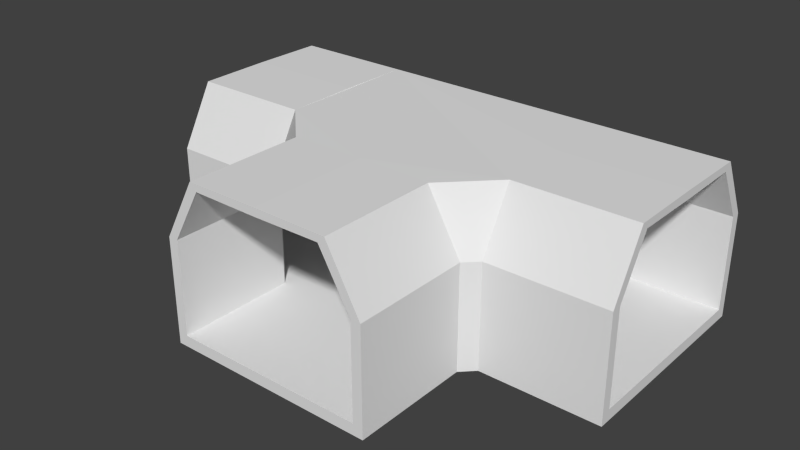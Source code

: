 # Source: Model_Tunnel_TJunction.blend  (saved by Blender 2.73.0; exported with 4.5.12 LTS)
import bpy
from mathutils import Matrix  # noqa: F401  (used for matrix-valued properties, if any)

bpy.ops.wm.read_factory_settings(use_empty=True)
scene = bpy.context.scene
scene.name = 'Scene'

# ---- collections
col_collection_1 = bpy.data.collections.new('Collection 1'); scene.collection.children.link(col_collection_1)

# ---- materials (node trees are filled in below, after node groups)
mat_material = bpy.data.materials.new('Material')
mat_material.alpha_threshold = 0.0
mat_material.use_transparent_shadow = False
mat_material.roughness = 0.5
mat_material.line_color = (0.0, 0.0, 0.0, 1.0)

# ---- material node trees

# ---- world
world_world = bpy.data.worlds.new('World'); scene.world = world_world
world_world.color = (0.05088, 0.05088, 0.05088)
world_world.use_sun_shadow = False
world_world.sun_shadow_jitter_overblur = 0.0
world_world.cycles.sampling_method = 'MANUAL'
world_world.cycles.sample_map_resolution = 256

# ---- meshes
me_cube = bpy.data.meshes.new('Cube')
me_cube.from_pydata([(-8.0, 2.447, 5.535), (-8.0, 3.241, 3.517), (-8.0, 3.57, 3.517), (-8.0, 3.241, 0.3691), (-8.0, -1.344, 0.3691), (-8.0, 3.241, -0.005966), (-8.0, 3.57, 0.3691), (-8.0, 3.57, -0.005966), (-8.0, 0.0, -0.005966), (-8.0, 0.0, 0.3691), (-8.0, 0.0, 5.554), (-8.0, 0.0, 5.283), (-8.0, -1.344, -0.005966), (-8.0, -1.622, 0.3691), (-8.0, -1.622, -0.005966), (-8.0, -2.214, 5.302), (-8.0, -2.447, 5.535), (-8.0, -3.241, 3.517), (-8.0, -3.57, 3.517), (-8.0, -3.241, 0.3691), (-8.0, -3.241, -0.005966), (-8.0, -3.57, 0.3691), (-8.0, -3.57, -0.005966), (-8.0, 1.344, 0.3691), (-8.0, 1.344, -0.005966), (-8.0, 1.622, 0.3691), (-8.0, 1.622, -0.005966), (-8.0, 2.214, 5.302), (8.0, -2.447, 5.535), (8.0, -3.241, 3.517), (8.0, -3.57, 3.517), (8.0, -3.241, 0.3691), (8.0, 1.344, 0.3691), (8.0, -3.241, -0.005966), (8.0, -3.57, 0.3691), (8.0, -3.57, -0.005966), (8.0, -9.537e-07, -0.005966), (8.0, -9.537e-07, 0.3691), (8.0, -1.431e-06, 5.554), (8.0, -1.431e-06, 5.283), (8.0, 1.344, -0.005966), (8.0, 1.622, 0.3691), (8.0, 1.622, -0.005966), (8.0, 2.214, 5.302), (8.0, 2.447, 5.535), (8.0, 3.241, 3.517), (8.0, 3.57, 3.517), (8.0, 3.241, 0.3691), (8.0, 3.241, -0.005966), (8.0, 3.57, 0.3691), (8.0, 3.57, -0.005966), (8.0, -1.344, 0.3691), (8.0, -1.344, -0.005966), (8.0, -1.622, 0.3691), (8.0, -1.622, -0.005966), (8.0, -2.214, 5.302), (4.0, -3.57, -0.005966), (4.0, 1.344, -0.005966), (4.0, 2.447, 5.535), (4.0, -1.622, -0.005966), (4.0, 3.241, -0.005966), (4.0, -3.57, 3.517), (4.0, -4.768e-07, 5.554), (4.0, -3.241, -0.005966), (4.0, 1.622, -0.005966), (4.0, 3.57, 3.517), (4.0, -4.768e-07, -0.005966), (4.0, 3.57, 0.3691), (4.0, -1.344, -0.005966), (4.0, 3.57, -0.005966), (4.0, -3.57, 0.3691), (4.0, -2.447, 5.535), (4.0, -2.214, 5.302), (4.0, -4.768e-07, 0.3691), (4.0, 3.241, 0.3691), (4.0, -4.768e-07, 5.283), (4.0, -1.344, 0.3691), (4.0, -3.241, 3.517), (4.0, 1.344, 0.3691), (4.0, 1.622, 0.3691), (4.0, -3.241, 0.3691), (4.0, 3.241, 3.517), (4.0, 2.214, 5.302), (4.0, -1.622, 0.3691), (-1.622, -4.0, 0.3691), (2.214, -4.0, 5.302), (3.241, -4.0, 3.517), (-3.241, -4.0, 0.3691), (1.622, -4.0, 0.3691), (1.344, -4.0, 0.3691), (-3.241, -4.0, 3.517), (-1.344, -4.0, 0.3691), (-2.384e-07, -4.0, 5.283), (3.241, -4.0, 0.3691), (-2.384e-07, -4.0, 0.3691), (-2.214, -4.0, 5.302), (-2.447, -4.0, 5.535), (-3.57, -4.0, 0.3691), (3.57, -4.0, -0.005966), (-1.344, -4.0, -0.005966), (3.57, -4.0, 0.3691), (-2.384e-07, -4.0, -0.005966), (3.57, -4.0, 3.517), (1.622, -4.0, -0.005966), (-3.241, -4.0, -0.005966), (-2.384e-07, -4.0, 5.554), (-3.57, -4.0, 3.517), (3.241, -4.0, -0.005966), (-1.622, -4.0, -0.005966), (2.447, -4.0, 5.535), (1.344, -4.0, -0.005966), (-3.57, -4.0, -0.005966), (-2.214, -8.0, 5.302), (-1.622, -8.0, -0.005966), (-1.622, -8.0, 0.3691), (-1.344, -8.0, -0.005966), (-1.344, -8.0, 0.3691), (3.57, -8.0, -0.005966), (3.57, -8.0, 0.3691), (3.241, -8.0, -0.005966), (3.241, -8.0, 0.3691), (3.57, -8.0, 3.517), (3.241, -8.0, 3.517), (2.447, -8.0, 5.535), (2.214, -8.0, 5.302), (1.622, -8.0, -0.005966), (1.622, -8.0, 0.3691), (1.344, -8.0, -0.005966), (-4.0, 3.57, -0.005966), (-4.0, -1.344, -0.005966), (-4.0, -2.447, 5.535), (-4.0, 1.622, -0.005966), (-4.0, -3.241, -0.005966), (-4.0, 3.57, 3.517), (-4.0, 0.0, 5.554), (-4.0, 3.241, -0.005966), (-4.0, -1.622, -0.005966), (-4.0, -3.57, 3.517), (-4.0, 0.0, -0.005966), (-4.0, -3.57, 0.3691), (-4.0, 1.344, -0.005966), (-4.0, -3.57, -0.005966), (-4.0, 3.57, 0.3691), (-4.0, 2.447, 5.535), (-9.537e-07, -8.0, 5.283), (-9.537e-07, -8.0, 5.554), (-4.768e-07, -8.0, 0.3691), (-4.768e-07, -8.0, -0.005966), (-3.57, -8.0, -0.005966), (-3.57, -8.0, 0.3691), (-3.241, -8.0, -0.005966), (1.344, -8.0, 0.3691), (-3.241, -8.0, 0.3691), (-3.57, -8.0, 3.517), (-3.241, -8.0, 3.517), (-2.447, -8.0, 5.535), (-4.0, 2.214, 5.302), (-4.0, 0.0, 0.3691), (-4.0, -3.241, 0.3691), (-4.0, 0.0, 5.283), (-4.0, 1.344, 0.3691), (-4.0, 3.241, 3.517), (-4.0, -1.344, 0.3691), (-4.0, -1.622, 0.3691), (-4.0, 3.241, 0.3691), (-4.0, -3.241, 3.517), (-4.0, -2.214, 5.302), (-4.0, 1.622, 0.3691)], [], [(156, 27, 1, 161), (157, 9, 4, 162), (159, 11, 27, 156), (158, 19, 17, 165), (131, 26, 5, 135), (128, 7, 6, 142), (135, 5, 7, 128), (129, 12, 8, 138), (130, 16, 18, 137), (132, 20, 14, 136), (136, 14, 12, 129), (161, 1, 3, 164), (162, 4, 13, 163), (134, 10, 16, 130), (16, 10, 11, 15), (13, 4, 12, 14), (19, 13, 14, 20), (18, 16, 15, 17), (21, 18, 17, 19), (21, 19, 20, 22), (4, 9, 8, 12), (0, 27, 11, 10), (25, 26, 24, 23), (3, 5, 26, 25), (2, 1, 27, 0), (6, 3, 1, 2), (6, 7, 5, 3), (23, 24, 8, 9), (160, 23, 9, 157), (133, 2, 0, 143), (163, 13, 19, 158), (137, 18, 21, 139), (164, 3, 25, 167), (138, 8, 24, 140), (139, 21, 22, 141), (165, 17, 15, 166), (140, 24, 26, 131), (166, 15, 11, 159), (167, 25, 23, 160), (141, 22, 20, 132), (142, 6, 2, 133), (143, 0, 10, 134), (128, 69, 60, 64, 57, 66, 68, 59, 63, 56, 98, 107, 103, 110, 101, 99, 108, 104, 111, 141, 132, 136, 129, 138, 140, 131, 135), (128, 142, 67, 69), (142, 133, 65, 67), (133, 143, 58, 65), (141, 111, 97, 139), (98, 56, 70, 100), (161, 164, 74, 81), (161, 81, 82, 156), (156, 82, 75, 72, 85, 92, 95, 166, 159), (74, 164, 167, 160, 157, 162, 163, 158, 87, 84, 91, 94, 89, 88, 93, 80, 83, 76, 73, 78, 79), (58, 143, 134, 130, 96, 105, 109, 71, 62), (166, 95, 90, 165), (130, 137, 106, 96), (158, 165, 90, 87), (137, 139, 97, 106), (85, 72, 77, 86), (109, 102, 61, 71), (93, 86, 77, 80), (102, 100, 70, 61), (72, 55, 29, 77), (73, 37, 32, 78), (75, 39, 55, 72), (74, 47, 45, 81), (59, 54, 33, 63), (56, 35, 34, 70), (63, 33, 35, 56), (57, 40, 36, 66), (58, 44, 46, 65), (60, 48, 42, 64), (64, 42, 40, 57), (77, 29, 31, 80), (78, 32, 41, 79), (62, 38, 44, 58), (44, 38, 39, 43), (41, 32, 40, 42), (47, 41, 42, 48), (46, 44, 43, 45), (49, 46, 45, 47), (49, 47, 48, 50), (32, 37, 36, 40), (28, 55, 39, 38), (53, 54, 52, 51), (31, 33, 54, 53), (30, 29, 55, 28), (34, 31, 29, 30), (34, 35, 33, 31), (51, 52, 36, 37), (76, 51, 37, 73), (61, 30, 28, 71), (79, 41, 47, 74), (65, 46, 49, 67), (80, 31, 53, 83), (66, 36, 52, 68), (67, 49, 50, 69), (81, 45, 43, 82), (68, 52, 54, 59), (82, 43, 39, 75), (83, 53, 51, 76), (69, 50, 48, 60), (70, 34, 30, 61), (71, 28, 38, 62), (96, 155, 145, 105), (97, 149, 153, 106), (98, 117, 119, 107), (84, 114, 116, 91), (85, 124, 144, 92), (99, 115, 113, 108), (86, 122, 124, 85), (100, 118, 117, 98), (101, 147, 115, 99), (87, 152, 114, 84), (102, 121, 118, 100), (88, 126, 120, 93), (106, 153, 155, 96), (91, 116, 146, 94), (116, 115, 147, 146), (149, 148, 150, 152), (149, 152, 154, 153), (153, 154, 112, 155), (152, 150, 113, 114), (114, 113, 115, 116), (155, 112, 144, 145), (151, 146, 147, 127), (118, 120, 119, 117), (118, 121, 122, 120), (121, 123, 124, 122), (120, 126, 125, 119), (126, 151, 127, 125), (123, 145, 144, 124), (105, 145, 123, 109), (89, 151, 126, 88), (90, 154, 152, 87), (103, 125, 127, 110), (107, 119, 125, 103), (109, 123, 121, 102), (110, 127, 147, 101), (104, 150, 148, 111), (111, 148, 149, 97), (108, 113, 150, 104), (93, 120, 122, 86), (92, 144, 112, 95), (94, 146, 151, 89), (95, 112, 154, 90)])
_uv = me_cube.uv_layers.new(name='UVMap')
_uv.uv.foreach_set('vector', [0.1626, 0.5079, 0.1626, 0.5079, 0.1915, 0.5642, 0.1915, 0.5642, 0.1004, 0.6635, 0.1004, 0.6635, 0.1381, 0.6635, 0.1381, 0.6635, 0.1004, 0.5085, 0.1004, 0.5085, 0.1626, 0.5079, 0.1626, 0.5079, 0.1915, 0.6635, 0.1915, 0.6635, 0.1915, 0.5642, 0.1915, 0.5642, 0.1459, 0.6753, 0.1459, 0.6753, 0.1915, 0.6753, 0.1915, 0.6753, 0.2007, 0.6753, 0.2007, 0.6753, 0.2007, 0.6635, 0.2007, 0.6635, 0.1915, 0.6753, 0.1915, 0.6753, 0.2007, 0.6753, 0.2007, 0.6753, 0.1381, 0.6753, 0.1381, 0.6753, 0.1004, 0.6753, 0.1004, 0.6753, 0.1691, 0.5006, 0.1691, 0.5006, 0.2007, 0.5642, 0.2007, 0.5642, 0.1915, 0.6753, 0.1915, 0.6753, 0.1459, 0.6753, 0.1459, 0.6753, 0.1459, 0.6753, 0.1459, 0.6753, 0.1381, 0.6753, 0.1381, 0.6753, 0.1915, 0.5642, 0.1915, 0.5642, 0.1915, 0.6635, 0.1915, 0.6635, 0.1381, 0.6635, 0.1381, 0.6635, 0.1459, 0.6635, 0.1459, 0.6635, 0.1004, 0.5, 0.1004, 0.5, 0.1691, 0.5006, 0.1691, 0.5006, 0.1691, 0.5006, 0.1004, 0.5, 0.1004, 0.5085, 0.1626, 0.5079, 0.1459, 0.6635, 0.1381, 0.6635, 0.1381, 0.6753, 0.1459, 0.6753, 0.1915, 0.6635, 0.1459, 0.6635, 0.1459, 0.6753, 0.1915, 0.6753, 0.2007, 0.5642, 0.1691, 0.5006, 0.1626, 0.5079, 0.1915, 0.5642, 0.2007, 0.6635, 0.2007, 0.5642, 0.1915, 0.5642, 0.1915, 0.6635, 0.2007, 0.6635, 0.1915, 0.6635, 0.1915, 0.6753, 0.2007, 0.6753, 0.1381, 0.6635, 0.1004, 0.6635, 0.1004, 0.6753, 0.1381, 0.6753, 0.1691, 0.5006, 0.1626, 0.5079, 0.1004, 0.5085, 0.1004, 0.5, 0.1459, 0.6635, 0.1459, 0.6753, 0.1381, 0.6753, 0.1381, 0.6635, 0.1915, 0.6635, 0.1915, 0.6753, 0.1459, 0.6753, 0.1459, 0.6635, 0.2007, 0.5642, 0.1915, 0.5642, 0.1626, 0.5079, 0.1691, 0.5006, 0.2007, 0.6635, 0.1915, 0.6635, 0.1915, 0.5642, 0.2007, 0.5642, 0.2007, 0.6635, 0.2007, 0.6753, 0.1915, 0.6753, 0.1915, 0.6635, 0.1381, 0.6635, 0.1381, 0.6753, 0.1004, 0.6753, 0.1004, 0.6635, 0.1381, 0.6635, 0.1381, 0.6635, 0.1004, 0.6635, 0.1004, 0.6635, 0.2007, 0.5642, 0.2007, 0.5642, 0.1691, 0.5006, 0.1691, 0.5006, 0.1459, 0.6635, 0.1459, 0.6635, 0.1915, 0.6635, 0.1915, 0.6635, 0.2007, 0.5642, 0.2007, 0.5642, 0.2007, 0.6635, 0.2007, 0.6635, 0.1915, 0.6635, 0.1915, 0.6635, 0.1459, 0.6635, 0.1459, 0.6635, 0.1004, 0.6753, 0.1004, 0.6753, 0.1381, 0.6753, 0.1381, 0.6753, 0.2007, 0.6635, 0.2007, 0.6635, 0.2007, 0.6753, 0.2007, 0.6753, 0.1915, 0.5642, 0.1915, 0.5642, 0.1626, 0.5079, 0.1626, 0.5079, 0.1381, 0.6753, 0.1381, 0.6753, 0.1459, 0.6753, 0.1459, 0.6753, 0.1626, 0.5079, 0.1626, 0.5079, 0.1004, 0.5085, 0.1004, 0.5085, 0.1459, 0.6635, 0.1459, 0.6635, 0.1381, 0.6635, 0.1381, 0.6635, 0.2007, 0.6753, 0.2007, 0.6753, 0.1915, 0.6753, 0.1915, 0.6753, 0.2007, 0.6635, 0.2007, 0.6635, 0.2007, 0.5642, 0.2007, 0.5642, 0.1691, 0.5006, 0.1691, 0.5006, 0.1004, 0.5, 0.1004, 0.5, 0.2007, 0.6753, 0.0, 0.0, 0.1915, 0.6753, 0.1459, 0.6753, 0.1381, 0.6753, 0.1004, 0.6753, 0.1381, 0.6753, 0.1459, 0.6753, 0.1915, 0.6753, 0.2007, 0.6753, 0.2007, 0.6753, 0.1915, 0.6753, 0.1459, 0.6753, 0.1381, 0.6753, 0.1004, 0.6753, 0.1381, 0.6753, 0.1459, 0.6753, 0.1915, 0.6753, 0.2007, 0.6753, 0.2007, 0.6753, 0.1915, 0.6753, 0.1459, 0.6753, 0.1381, 0.6753, 0.1004, 0.6753, 0.1381, 0.6753, 0.1459, 0.6753, 0.1915, 0.6753, 0.2007, 0.6635, 0.0, 0.0, 0.2007, 0.6753, 0.0, 0.0, 0.2007, 0.5642, 0.0, 0.0, 0.2007, 0.6635, 0.0, 0.0, 0.1691, 0.5006, 0.1691, 0.5006, 0.2007, 0.5642, 0.0, 0.0, 0.2007, 0.6753, 0.0, 0.0, 0.2007, 0.6635, 0.0, 0.0, 0.2007, 0.6753, 0.0, 0.0, 0.2007, 0.6635, 0.0, 0.0, 0.1915, 0.6635, 0.1915, 0.6635, 0.1915, 0.5642, 0.1915, 0.5642, 0.1915, 0.5642, 0.0, 0.0, 0.1626, 0.5079, 0.1626, 0.5079, 0.1626, 0.5079, 0.0, 0.0, 0.1004, 0.5085, 0.1626, 0.5079, 0.1626, 0.5079, 0.1004, 0.5085, 0.1626, 0.5079, 0.1626, 0.5079, 0.1004, 0.5085, 0.1915, 0.6635, 0.0, 0.0, 0.1459, 0.6635, 0.1381, 0.6635, 0.1004, 0.6635, 0.1381, 0.6635, 0.1459, 0.6635, 0.1915, 0.6635, 0.0, 0.0, 0.1459, 0.6635, 0.1381, 0.6635, 0.1004, 0.6635, 0.1381, 0.6635, 0.1459, 0.6635, 0.1915, 0.6635, 0.0, 0.0, 0.1459, 0.6635, 0.1381, 0.6635, 0.1004, 0.6635, 0.1381, 0.6635, 0.1459, 0.6635, 0.1691, 0.5006, 0.0, 0.0, 0.1004, 0.5, 0.1691, 0.5006, 0.0, 0.0, 0.1004, 0.5, 0.1691, 0.5006, 0.0, 0.0, 0.1004, 0.5, 0.1626, 0.5079, 0.0, 0.0, 0.1915, 0.5642, 0.0, 0.0, 0.2007, 0.5642, 0.0, 0.0, 0.1691, 0.5006, 0.0, 0.0, 0.1915, 0.5642, 0.0, 0.0, 0.1915, 0.6635, 0.0, 0.0, 0.2007, 0.6635, 0.0, 0.0, 0.2007, 0.5642, 0.0, 0.0, 0.1626, 0.5079, 0.0, 0.0, 0.1915, 0.5642, 0.0, 0.0, 0.2007, 0.5642, 0.0, 0.0, 0.1691, 0.5006, 0.0, 0.0, 0.1915, 0.5642, 0.0, 0.0, 0.1915, 0.6635, 0.0, 0.0, 0.2007, 0.6635, 0.0, 0.0, 0.2007, 0.5642, 0.0, 0.0, 0.1626, 0.5079, 0.1626, 0.5079, 0.1915, 0.5642, 0.1915, 0.5642, 0.1004, 0.6635, 0.1004, 0.6635, 0.1381, 0.6635, 0.1381, 0.6635, 0.1004, 0.5085, 0.1004, 0.5085, 0.1626, 0.5079, 0.1626, 0.5079, 0.1915, 0.6635, 0.1915, 0.6635, 0.1915, 0.5642, 0.1915, 0.5642, 0.1459, 0.6753, 0.1459, 0.6753, 0.1915, 0.6753, 0.1915, 0.6753, 0.2007, 0.6753, 0.2007, 0.6753, 0.2007, 0.6635, 0.2007, 0.6635, 0.1915, 0.6753, 0.1915, 0.6753, 0.2007, 0.6753, 0.2007, 0.6753, 0.1381, 0.6753, 0.1381, 0.6753, 0.1004, 0.6753, 0.1004, 0.6753, 0.1691, 0.5006, 0.1691, 0.5006, 0.2007, 0.5642, 0.2007, 0.5642, 0.1915, 0.6753, 0.1915, 0.6753, 0.1459, 0.6753, 0.1459, 0.6753, 0.1459, 0.6753, 0.1459, 0.6753, 0.1381, 0.6753, 0.1381, 0.6753, 0.1915, 0.5642, 0.1915, 0.5642, 0.1915, 0.6635, 0.1915, 0.6635, 0.1381, 0.6635, 0.1381, 0.6635, 0.1459, 0.6635, 0.1459, 0.6635, 0.1004, 0.5, 0.1004, 0.5, 0.1691, 0.5006, 0.1691, 0.5006, 0.1691, 0.5006, 0.1004, 0.5, 0.1004, 0.5085, 0.1626, 0.5079, 0.1459, 0.6635, 0.1381, 0.6635, 0.1381, 0.6753, 0.1459, 0.6753, 0.1915, 0.6635, 0.1459, 0.6635, 0.1459, 0.6753, 0.1915, 0.6753, 0.2007, 0.5642, 0.1691, 0.5006, 0.1626, 0.5079, 0.1915, 0.5642, 0.2007, 0.6635, 0.2007, 0.5642, 0.1915, 0.5642, 0.1915, 0.6635, 0.2007, 0.6635, 0.1915, 0.6635, 0.1915, 0.6753, 0.2007, 0.6753, 0.1381, 0.6635, 0.1004, 0.6635, 0.1004, 0.6753, 0.1381, 0.6753, 0.1691, 0.5006, 0.1626, 0.5079, 0.1004, 0.5085, 0.1004, 0.5, 0.1459, 0.6635, 0.1459, 0.6753, 0.1381, 0.6753, 0.1381, 0.6635, 0.1915, 0.6635, 0.1915, 0.6753, 0.1459, 0.6753, 0.1459, 0.6635, 0.2007, 0.5642, 0.1915, 0.5642, 0.1626, 0.5079, 0.1691, 0.5006, 0.2007, 0.6635, 0.1915, 0.6635, 0.1915, 0.5642, 0.2007, 0.5642, 0.2007, 0.6635, 0.2007, 0.6753, 0.1915, 0.6753, 0.1915, 0.6635, 0.1381, 0.6635, 0.1381, 0.6753, 0.1004, 0.6753, 0.1004, 0.6635, 0.1381, 0.6635, 0.1381, 0.6635, 0.1004, 0.6635, 0.1004, 0.6635, 0.2007, 0.5642, 0.2007, 0.5642, 0.1691, 0.5006, 0.1691, 0.5006, 0.1459, 0.6635, 0.1459, 0.6635, 0.1915, 0.6635, 0.1915, 0.6635, 0.2007, 0.5642, 0.2007, 0.5642, 0.2007, 0.6635, 0.2007, 0.6635, 0.1915, 0.6635, 0.1915, 0.6635, 0.1459, 0.6635, 0.1459, 0.6635, 0.1004, 0.6753, 0.1004, 0.6753, 0.1381, 0.6753, 0.1381, 0.6753, 0.2007, 0.6635, 0.2007, 0.6635, 0.2007, 0.6753, 0.2007, 0.6753, 0.1915, 0.5642, 0.1915, 0.5642, 0.1626, 0.5079, 0.1626, 0.5079, 0.1381, 0.6753, 0.1381, 0.6753, 0.1459, 0.6753, 0.1459, 0.6753, 0.1626, 0.5079, 0.1626, 0.5079, 0.1004, 0.5085, 0.1004, 0.5085, 0.1459, 0.6635, 0.1459, 0.6635, 0.1381, 0.6635, 0.1381, 0.6635, 0.2007, 0.6753, 0.2007, 0.6753, 0.1915, 0.6753, 0.1915, 0.6753, 0.2007, 0.6635, 0.2007, 0.6635, 0.2007, 0.5642, 0.2007, 0.5642, 0.1691, 0.5006, 0.1691, 0.5006, 0.1004, 0.5, 0.1004, 0.5, 0.1691, 0.5006, 0.1691, 0.5006, 0.1004, 0.5, 0.1004, 0.5, 0.2007, 0.6635, 0.2007, 0.6635, 0.2007, 0.5642, 0.2007, 0.5642, 0.2007, 0.6753, 0.2007, 0.6753, 0.1915, 0.6753, 0.1915, 0.6753, 0.1459, 0.6635, 0.1459, 0.6635, 0.1381, 0.6635, 0.1381, 0.6635, 0.1626, 0.5079, 0.1626, 0.5079, 0.1004, 0.5085, 0.1004, 0.5085, 0.1381, 0.6753, 0.1381, 0.6753, 0.1459, 0.6753, 0.1459, 0.6753, 0.1915, 0.5642, 0.1915, 0.5642, 0.1626, 0.5079, 0.1626, 0.5079, 0.2007, 0.6635, 0.2007, 0.6635, 0.2007, 0.6753, 0.2007, 0.6753, 0.1004, 0.6753, 0.1004, 0.6753, 0.1381, 0.6753, 0.1381, 0.6753, 0.1915, 0.6635, 0.1915, 0.6635, 0.1459, 0.6635, 0.1459, 0.6635, 0.2007, 0.5642, 0.2007, 0.5642, 0.2007, 0.6635, 0.2007, 0.6635, 0.1459, 0.6635, 0.1459, 0.6635, 0.1915, 0.6635, 0.1915, 0.6635, 0.2007, 0.5642, 0.2007, 0.5642, 0.1691, 0.5006, 0.1691, 0.5006, 0.1381, 0.6635, 0.1381, 0.6635, 0.1004, 0.6635, 0.1004, 0.6635, 0.1381, 0.6635, 0.1381, 0.6753, 0.1004, 0.6753, 0.1004, 0.6635, 0.2007, 0.6635, 0.2007, 0.6753, 0.1915, 0.6753, 0.1915, 0.6635, 0.2007, 0.6635, 0.1915, 0.6635, 0.1915, 0.5642, 0.2007, 0.5642, 0.2007, 0.5642, 0.1915, 0.5642, 0.1626, 0.5079, 0.1691, 0.5006, 0.1915, 0.6635, 0.1915, 0.6753, 0.1459, 0.6753, 0.1459, 0.6635, 0.1459, 0.6635, 0.1459, 0.6753, 0.1381, 0.6753, 0.1381, 0.6635, 0.1691, 0.5006, 0.1626, 0.5079, 0.1004, 0.5085, 0.1004, 0.5, 0.1381, 0.6635, 0.1004, 0.6635, 0.1004, 0.6753, 0.1381, 0.6753, 0.2007, 0.6635, 0.1915, 0.6635, 0.1915, 0.6753, 0.2007, 0.6753, 0.2007, 0.6635, 0.2007, 0.5642, 0.1915, 0.5642, 0.1915, 0.6635, 0.2007, 0.5642, 0.1691, 0.5006, 0.1626, 0.5079, 0.1915, 0.5642, 0.1915, 0.6635, 0.1459, 0.6635, 0.1459, 0.6753, 0.1915, 0.6753, 0.1459, 0.6635, 0.1381, 0.6635, 0.1381, 0.6753, 0.1459, 0.6753, 0.1691, 0.5006, 0.1004, 0.5, 0.1004, 0.5085, 0.1626, 0.5079, 0.1004, 0.5, 0.1004, 0.5, 0.1691, 0.5006, 0.1691, 0.5006, 0.1381, 0.6635, 0.1381, 0.6635, 0.1459, 0.6635, 0.1459, 0.6635, 0.1915, 0.5642, 0.1915, 0.5642, 0.1915, 0.6635, 0.1915, 0.6635, 0.1459, 0.6753, 0.1459, 0.6753, 0.1381, 0.6753, 0.1381, 0.6753, 0.1915, 0.6753, 0.1915, 0.6753, 0.1459, 0.6753, 0.1459, 0.6753, 0.1691, 0.5006, 0.1691, 0.5006, 0.2007, 0.5642, 0.2007, 0.5642, 0.1381, 0.6753, 0.1381, 0.6753, 0.1004, 0.6753, 0.1004, 0.6753, 0.1915, 0.6753, 0.1915, 0.6753, 0.2007, 0.6753, 0.2007, 0.6753, 0.2007, 0.6753, 0.2007, 0.6753, 0.2007, 0.6635, 0.2007, 0.6635, 0.1459, 0.6753, 0.1459, 0.6753, 0.1915, 0.6753, 0.1915, 0.6753, 0.1915, 0.6635, 0.1915, 0.6635, 0.1915, 0.5642, 0.1915, 0.5642, 0.1004, 0.5085, 0.1004, 0.5085, 0.1626, 0.5079, 0.1626, 0.5079, 0.1004, 0.6635, 0.1004, 0.6635, 0.1381, 0.6635, 0.1381, 0.6635, 0.1626, 0.5079, 0.1626, 0.5079, 0.1915, 0.5642, 0.1915, 0.5642])
me_cube.materials.append(mat_material)
me_cube.use_remesh_preserve_volume = False
me_cube.use_remesh_preserve_attributes = False
me_cube.use_mirror_vertex_groups = False
me_cube.update()

# ---- objects
ob_cube = bpy.data.objects.new('Cube', me_cube)

# ---- transforms, parenting, visibility, modifiers, constraints
ob_cube.location = (0.0, 0.0, 0.0)
ob_cube.lock_rotations_4d = False
ob_cube.empty_display_type = 'ARROWS'
ob_cube.lineart.crease_threshold = 0.0

# ---- collection membership
col_collection_1.objects.link(ob_cube)

# ---- scene / render settings (as saved in the file)
scene.frame_start = 1; scene.frame_end = 250; scene.frame_set(1)
scene.render.engine = 'BLENDER_EEVEE_NEXT'
scene.render.resolution_percentage = 50
scene.render.dither_intensity = 0.0
scene.cycles.use_denoising = False
scene.cycles.samples = 10
scene.cycles.sampling_pattern = 'TABULATED_SOBOL'
scene.cycles.light_sampling_threshold = 0.0
scene.cycles.use_adaptive_sampling = False
scene.cycles.use_light_tree = False
scene.cycles.blur_glossy = 0.0
scene.cycles.pixel_filter_type = 'GAUSSIAN'
scene.cycles.sample_clamp_indirect = 0.0
scene.view_settings.view_transform = 'Standard'
bpy.context.view_layer.update()

# ---- added for rendering (the .blend has no active camera and no usable light): camera, sun
cam_auto = bpy.data.cameras.new('AutoCamera')
cam_auto.lens = 50.0
cam_auto.sensor_width = 36.0
cam_auto.clip_end = 1000.0
ob_auto_camera = bpy.data.objects.new('AutoCamera', cam_auto)
scene.collection.objects.link(ob_auto_camera)
ob_auto_camera.location = (18.9788, -24.9897, 17.9569)
ob_auto_camera.rotation_euler = (1.09748, -7.21219e-08, 0.694738)
scene.camera = ob_auto_camera
light_auto_sun = bpy.data.lights.new('AutoSun', 'SUN')
light_auto_sun.energy = 3.0
light_auto_sun.angle = 0.0523599
ob_auto_sun = bpy.data.objects.new('AutoSun', light_auto_sun)
scene.collection.objects.link(ob_auto_sun)
ob_auto_sun.rotation_euler = (0.872665, 0.174533, 0.523599)
bpy.context.view_layer.update()
